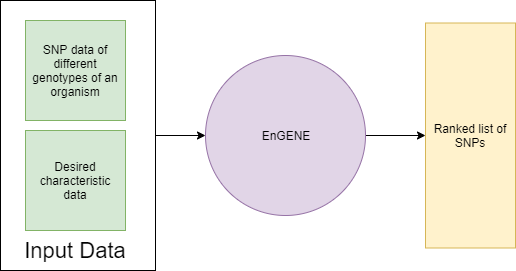

The diagram above was exported from draw.io. Its source (the exported page's mxGraphModel, read from the mxfile embedded in the PNG):
<mxGraphModel dx="1422" dy="713" grid="1" gridSize="10" guides="1" tooltips="1" connect="1" arrows="1" fold="1" page="1" pageScale="1" pageWidth="827" pageHeight="1169" math="0" shadow="0">
  <root>
    <mxCell id="0" />
    <mxCell id="1" parent="0" />
    <mxCell id="3BpDPz9CFsuvCRO_M8lf-12" style="edgeStyle=orthogonalEdgeStyle;rounded=0;orthogonalLoop=1;jettySize=auto;html=1;entryX=0;entryY=0.5;entryDx=0;entryDy=0;" edge="1" parent="1" source="3BpDPz9CFsuvCRO_M8lf-10" target="3BpDPz9CFsuvCRO_M8lf-5">
      <mxGeometry relative="1" as="geometry" />
    </mxCell>
    <mxCell id="3BpDPz9CFsuvCRO_M8lf-10" value="" style="rounded=0;whiteSpace=wrap;html=1;" vertex="1" parent="1">
      <mxGeometry x="15" y="10" width="155" height="270" as="geometry" />
    </mxCell>
    <mxCell id="3BpDPz9CFsuvCRO_M8lf-1" value="SNP data of different genotypes of an organism" style="whiteSpace=wrap;html=1;aspect=fixed;fillColor=#d5e8d4;strokeColor=#82b366;" vertex="1" parent="1">
      <mxGeometry x="40" y="30" width="100" height="100" as="geometry" />
    </mxCell>
    <mxCell id="3BpDPz9CFsuvCRO_M8lf-2" value="Desired characteristic data" style="whiteSpace=wrap;html=1;aspect=fixed;fillColor=#d5e8d4;strokeColor=#82b366;" vertex="1" parent="1">
      <mxGeometry x="40" y="140" width="100" height="100" as="geometry" />
    </mxCell>
    <mxCell id="3BpDPz9CFsuvCRO_M8lf-9" style="edgeStyle=orthogonalEdgeStyle;rounded=0;orthogonalLoop=1;jettySize=auto;html=1;entryX=0;entryY=0.5;entryDx=0;entryDy=0;" edge="1" parent="1" source="3BpDPz9CFsuvCRO_M8lf-5" target="3BpDPz9CFsuvCRO_M8lf-8">
      <mxGeometry relative="1" as="geometry" />
    </mxCell>
    <mxCell id="3BpDPz9CFsuvCRO_M8lf-5" value="EnGENE" style="ellipse;whiteSpace=wrap;html=1;aspect=fixed;fillColor=#e1d5e7;strokeColor=#9673a6;" vertex="1" parent="1">
      <mxGeometry x="220" y="65" width="160" height="160" as="geometry" />
    </mxCell>
    <mxCell id="3BpDPz9CFsuvCRO_M8lf-8" value="Ranked list of SNPs" style="rounded=0;whiteSpace=wrap;html=1;fillColor=#fff2cc;strokeColor=#d6b656;" vertex="1" parent="1">
      <mxGeometry x="440" y="32.5" width="90" height="225" as="geometry" />
    </mxCell>
    <mxCell id="3BpDPz9CFsuvCRO_M8lf-11" value="&lt;font style=&quot;font-size: 22px&quot;&gt;Input Data&lt;/font&gt;" style="text;html=1;strokeColor=none;fillColor=none;align=center;verticalAlign=middle;whiteSpace=wrap;rounded=0;" vertex="1" parent="1">
      <mxGeometry x="30" y="250" width="120" height="20" as="geometry" />
    </mxCell>
  </root>
</mxGraphModel>